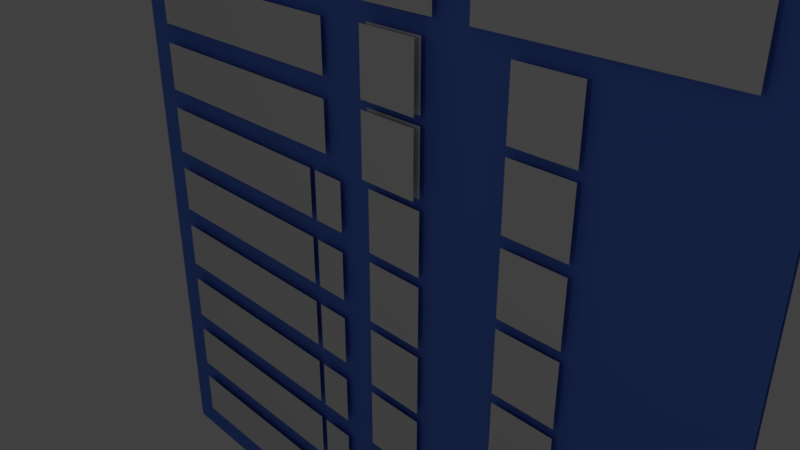 # Source: TextureSettingsTest.blend  (saved by Blender 2.78.0; exported with 4.5.12 LTS)
import bpy
from mathutils import Matrix  # noqa: F401  (used for matrix-valued properties, if any)

bpy.ops.wm.read_factory_settings(use_empty=True)
scene = bpy.context.scene
scene.name = 'Scene'

# ---- collections
col_collection_1 = bpy.data.collections.new('Collection 1'); scene.collection.children.link(col_collection_1)

# ---- materials (node trees are filled in below, after node groups)
mat_texturemirrortmat = bpy.data.materials.new('TextureMirrorTMat')
mat_texturemirrortmat.alpha_threshold = 0.0
mat_texturemirrortmat.use_transparent_shadow = False
mat_texturemirrortmat.roughness = 0.5
mat_texturemirrorsmat = bpy.data.materials.new('TextureMirrorSMat')
mat_texturemirrorsmat.alpha_threshold = 0.0
mat_texturemirrorsmat.use_transparent_shadow = False
mat_texturemirrorsmat.roughness = 0.5
mat_texturerepeattmat = bpy.data.materials.new('TextureRepeatTMat')
mat_texturerepeattmat.alpha_threshold = 0.0
mat_texturerepeattmat.use_transparent_shadow = False
mat_texturerepeattmat.roughness = 0.5
mat_textureclamptmat = bpy.data.materials.new('TextureClampTMat')
mat_textureclamptmat.alpha_threshold = 0.0
mat_textureclamptmat.use_transparent_shadow = False
mat_textureclamptmat.roughness = 0.5
mat_backgroundmat = bpy.data.materials.new('BackgroundMat')
mat_backgroundmat.alpha_threshold = 0.0
mat_backgroundmat.use_transparent_shadow = False
mat_backgroundmat.diffuse_color = (0.1115, 0.2241, 0.8, 1.0)
mat_backgroundmat.roughness = 0.5
mat_backgroundmat.specular_intensity = 0.0
mat_texturerepeatsmat = bpy.data.materials.new('TextureRepeatSMat')
mat_texturerepeatsmat.alpha_threshold = 0.0
mat_texturerepeatsmat.use_transparent_shadow = False
mat_texturerepeatsmat.roughness = 0.5
mat_textureclampsmat = bpy.data.materials.new('TextureClampSMat')
mat_textureclampsmat.alpha_threshold = 0.0
mat_textureclampsmat.use_transparent_shadow = False
mat_textureclampsmat.roughness = 0.5
mat_doublesidedmat = bpy.data.materials.new('DoubleSidedMat')
mat_doublesidedmat.alpha_threshold = 0.0
mat_doublesidedmat.use_transparent_shadow = False
mat_doublesidedmat.roughness = 0.5
mat_singlesidedmat = bpy.data.materials.new('SingleSidedMat')
mat_singlesidedmat.alpha_threshold = 0.0
mat_singlesidedmat.use_transparent_shadow = False
mat_singlesidedmat.roughness = 0.5
mat_labelmaterial = bpy.data.materials.new('LabelMaterial')
mat_labelmaterial.alpha_threshold = 0.0
mat_labelmaterial.use_transparent_shadow = False
mat_labelmaterial.roughness = 0.5
mat_labelmaterial.line_color = (0.0, 0.0, 0.0, 1.0)

# ---- material node trees

# ---- world
world_world = bpy.data.worlds.new('World'); scene.world = world_world
world_world.color = (0.05088, 0.05088, 0.05088)
world_world.use_sun_shadow = False
world_world.sun_shadow_jitter_overblur = 0.0
world_world.cycles.sampling_method = 'MANUAL'

# ---- cameras
cam_camera = bpy.data.cameras.new('Camera')
cam_camera.clip_end = 100.0
cam_camera.lens = 35.0
cam_camera.sensor_width = 32.0
cam_camera.sensor_height = 18.0
cam_camera.ortho_scale = 7.314
cam_camera.dof.focus_distance = 0.0
cam_camera.dof.aperture_fstop = 128.0

# ---- lights
light_lamp = bpy.data.lights.new('Lamp', 'POINT')
light_lamp.transmission_factor = 0.0
light_lamp.cutoff_distance = 30.0
light_lamp.energy = 100.0
light_lamp.shadow_buffer_clip_start = 1.001
light_lamp.shadow_soft_size = 0.1
light_lamp.shadow_maximum_resolution = 0.006
light_lamp.use_absolute_resolution = True

# ---- meshes
me_texturemirrormesht = bpy.data.meshes.new('TextureMirrorMeshT')
me_texturemirrormesht.from_pydata([(0.004848, -3.305e-07, -5.165), (0.9048, -3.305e-07, -5.165), (0.004848, -3.305e-07, -4.265), (0.9048, -3.305e-07, -4.265), (2.151, -3.305e-07, -5.165), (3.051, -3.305e-07, -5.165), (2.151, -3.305e-07, -4.265), (3.051, -3.305e-07, -4.265)], [], [(0, 1, 3, 2), (4, 5, 7, 6)])
_uv = me_texturemirrormesht.uv_layers.new(name='UVMap')
_uv.uv.foreach_set('vector', [0.545, 1.791, 0.7995, 1.791, 0.7995, 1.531, 0.545, 1.531, 0.5419, 0.207, 0.7964, 0.207, 0.7964, 0.4615, 0.5419, 0.4615])
me_texturemirrormesht.materials.append(mat_texturemirrortmat)
me_texturemirrormesht.use_remesh_preserve_volume = False
me_texturemirrormesht.use_remesh_preserve_attributes = False
me_texturemirrormesht.use_mirror_vertex_groups = False
me_texturemirrormesht.update()
me_texturemirrormeshs = bpy.data.meshes.new('TextureMirrorMeshS')
me_texturemirrormeshs.from_pydata([(0.004848, -3.305e-07, -4.128), (0.9048, -3.305e-07, -4.128), (0.004848, -3.305e-07, -3.228), (0.9048, -3.305e-07, -3.228), (2.151, -3.305e-07, -4.128), (3.051, -3.305e-07, -4.128), (2.151, -3.305e-07, -3.228), (3.051, -3.305e-07, -3.228)], [], [(0, 1, 3, 2), (4, 5, 7, 6)])
_uv = me_texturemirrormeshs.uv_layers.new(name='UVMap')
_uv.uv.foreach_set('vector', [1.782, 0.1805, 1.534, 0.1805, 1.534, 0.435, 1.782, 0.435, 0.2122, 0.1922, 0.4667, 0.1922, 0.4667, 0.4467, 0.2122, 0.4467])
me_texturemirrormeshs.materials.append(mat_texturemirrorsmat)
me_texturemirrormeshs.use_remesh_preserve_volume = False
me_texturemirrormeshs.use_remesh_preserve_attributes = False
me_texturemirrormeshs.use_mirror_vertex_groups = False
me_texturemirrormeshs.update()
me_texturerepeatmesht = bpy.data.meshes.new('TextureRepeatMeshT')
me_texturerepeatmesht.from_pydata([(0.004848, -3.305e-07, -3.091), (0.9048, -3.305e-07, -3.091), (0.004848, -3.305e-07, -2.191), (0.9048, -3.305e-07, -2.191), (2.151, -3.305e-07, -3.091), (3.051, -3.305e-07, -3.091), (2.151, -3.305e-07, -2.191), (3.051, -3.305e-07, -2.191)], [], [(0, 1, 3, 2), (4, 5, 7, 6)])
_uv = me_texturerepeatmesht.uv_layers.new(name='UVMap')
_uv.uv.foreach_set('vector', [0.5419, 1.205, 0.7964, 1.205, 0.7964, 1.459, 0.5419, 1.459, 0.5419, 0.207, 0.7964, 0.207, 0.7964, 0.4615, 0.5419, 0.4615])
me_texturerepeatmesht.materials.append(mat_texturerepeattmat)
me_texturerepeatmesht.use_remesh_preserve_volume = False
me_texturerepeatmesht.use_remesh_preserve_attributes = False
me_texturerepeatmesht.use_mirror_vertex_groups = False
me_texturerepeatmesht.update()
me_textureclampmesht = bpy.data.meshes.new('TextureClampMeshT')
me_textureclampmesht.from_pydata([(0.004848, -3.305e-07, -1.02), (0.9048, -3.305e-07, -1.02), (0.004848, -3.305e-07, -0.1196), (0.9048, -3.305e-07, -0.1196), (2.151, -3.305e-07, -1.02), (3.051, -3.305e-07, -1.02), (2.151, -3.305e-07, -0.1196), (3.051, -3.305e-07, -0.1196)], [], [(0, 1, 3, 2), (4, 5, 7, 6)])
_uv = me_textureclampmesht.uv_layers.new(name='UVMap')
_uv.uv.foreach_set('vector', [0.2236, 1.395, 0.4405, 1.395, 0.4405, 1.612, 0.2236, 1.612, 0.2238, 0.9802, 0.4389, 0.9802, 0.4389, 0.9927, 0.2238, 0.9927])
me_textureclampmesht.materials.append(mat_textureclamptmat)
me_textureclampmesht.use_remesh_preserve_volume = False
me_textureclampmesht.use_remesh_preserve_attributes = False
me_textureclampmesht.use_mirror_vertex_groups = False
me_textureclampmesht.update()
me_backgroundmesh = bpy.data.meshes.new('BackgroundMesh')
me_backgroundmesh.from_pydata([(-5.162, 0.1, -5.619), (5.162, 0.1, -5.619), (-5.162, 0.1, 4.454), (5.162, 0.1, 4.454), (5.162, 0.15, -5.619), (-5.162, 0.15, -5.619), (5.162, 0.15, 4.454), (-5.162, 0.15, 4.454)], [], [(0, 1, 3, 2), (4, 5, 7, 6)])
me_backgroundmesh.materials.append(mat_backgroundmat)
me_backgroundmesh.use_remesh_preserve_volume = False
me_backgroundmesh.use_remesh_preserve_attributes = False
me_backgroundmesh.use_mirror_vertex_groups = False
me_backgroundmesh.update()
me_texturerepeatmeshs = bpy.data.meshes.new('TextureRepeatMeshS')
me_texturerepeatmeshs.from_pydata([(0.004848, -3.305e-07, -2.054), (0.9048, -3.305e-07, -2.054), (0.004848, -3.305e-07, -1.154), (0.9048, -3.305e-07, -1.154), (2.151, -3.305e-07, -2.054), (3.051, -3.305e-07, -2.054), (2.151, -3.305e-07, -1.154), (3.051, -3.305e-07, -1.154)], [], [(0, 1, 3, 2), (4, 5, 7, 6)])
_uv = me_texturerepeatmeshs.uv_layers.new(name='UVMap')
_uv.uv.foreach_set('vector', [1.216, 0.1824, 1.471, 0.1824, 1.471, 0.4368, 1.216, 0.4368, 0.2122, 0.1922, 0.4667, 0.1922, 0.4667, 0.4467, 0.2122, 0.4467])
me_texturerepeatmeshs.materials.append(mat_texturerepeatsmat)
me_texturerepeatmeshs.use_remesh_preserve_volume = False
me_texturerepeatmeshs.use_remesh_preserve_attributes = False
me_texturerepeatmeshs.use_mirror_vertex_groups = False
me_texturerepeatmeshs.update()
me_textureclampmeshs = bpy.data.meshes.new('TextureClampMeshS')
me_textureclampmeshs.from_pydata([(0.004848, -3.305e-07, 0.01737), (0.9048, -3.305e-07, 0.01737), (0.004848, -3.305e-07, 0.9174), (0.9048, -3.305e-07, 0.9174), (2.151, -3.305e-07, 0.01737), (3.051, -3.305e-07, 0.01737), (2.151, -3.305e-07, 0.9174), (3.051, -3.305e-07, 0.9174)], [], [(0, 1, 3, 2), (4, 5, 7, 6)])
_uv = me_textureclampmeshs.uv_layers.new(name='UVMap')
_uv.uv.foreach_set('vector', [1.39, 0.6022, 1.607, 0.6022, 1.607, 0.8192, 1.39, 0.8192, 0.9863, 0.6007, 0.9922, 0.6007, 0.9922, 0.8178, 0.9863, 0.8178])
me_textureclampmeshs.materials.append(mat_textureclampsmat)
me_textureclampmeshs.use_remesh_preserve_volume = False
me_textureclampmeshs.use_remesh_preserve_attributes = False
me_textureclampmeshs.use_mirror_vertex_groups = False
me_textureclampmeshs.update()
me_doublesidedmesh = bpy.data.meshes.new('DoubleSidedMesh')
me_doublesidedmesh.from_pydata([(0.9048, -0.1, 1.07), (0.004848, -0.1, 1.07), (0.9048, -0.1, 1.97), (0.004848, -0.1, 1.97), (2.151, -3.305e-07, 1.07), (3.051, -3.305e-07, 1.07), (2.151, -3.305e-07, 1.97), (3.051, -3.305e-07, 1.97), (0.004848, -4.172e-07, 1.07), (0.9048, -2.533e-07, 1.07), (0.004848, -4.172e-07, 1.97), (0.9048, -2.533e-07, 1.97)], [], [(0, 1, 3, 2), (4, 5, 7, 6), (8, 9, 11, 10)])
_uv = me_doublesidedmesh.uv_layers.new(name='UVMap')
_uv.uv.foreach_set('vector', [0.4583, 0.1848, 0.223, 0.1848, 0.223, 0.4393, 0.4583, 0.4393, 0.2122, 0.1922, 0.4667, 0.1922, 0.4667, 0.4467, 0.2122, 0.4467, 0.5444, 0.1774, 0.7989, 0.1774, 0.7989, 0.4319, 0.5444, 0.4319])
me_doublesidedmesh.materials.append(mat_doublesidedmat)
me_doublesidedmesh.use_remesh_preserve_volume = False
me_doublesidedmesh.use_remesh_preserve_attributes = False
me_doublesidedmesh.use_mirror_vertex_groups = False
me_doublesidedmesh.update()
me_singlesidedmesh = bpy.data.meshes.new('SingleSidedMesh')
me_singlesidedmesh.from_pydata([(0.004848, -3.305e-07, 2.095), (0.9048, -3.305e-07, 2.095), (0.004848, -3.305e-07, 2.995), (0.9048, -3.305e-07, 2.995), (2.151, -3.305e-07, 2.095), (3.051, -3.305e-07, 2.095), (2.151, -3.305e-07, 2.995), (3.051, -3.305e-07, 2.995), (0.9048, -0.1, 2.095), (0.004848, -0.1, 2.095), (0.9048, -0.1, 2.995), (0.004848, -0.1, 2.995)], [], [(0, 1, 3, 2), (4, 5, 7, 6), (8, 9, 11, 10)])
_uv = me_singlesidedmesh.uv_layers.new(name='UVMap')
_uv.uv.foreach_set('vector', [0.2122, 0.1922, 0.4667, 0.1922, 0.4667, 0.4467, 0.2122, 0.4467, 0.2122, 0.1922, 0.4667, 0.1922, 0.4667, 0.4467, 0.2122, 0.4467, 0.5444, 0.1774, 0.7989, 0.1774, 0.7989, 0.4319, 0.5444, 0.4319])
me_singlesidedmesh.materials.append(mat_singlesidedmat)
me_singlesidedmesh.use_remesh_preserve_volume = False
me_singlesidedmesh.use_remesh_preserve_attributes = False
me_singlesidedmesh.use_mirror_vertex_groups = False
me_singlesidedmesh.update()
me_labelmesh = bpy.data.meshes.new('LabelMesh')
me_labelmesh.from_pydata([(-4.567, -2.985e-07, 2.178), (-0.8188, -2.985e-07, 2.178), (-0.8188, -2.985e-07, 2.918), (-4.567, -2.985e-07, 2.918), (-4.567, -2.985e-07, 1.139), (-0.8188, -2.985e-07, 1.139), (-0.8188, -2.985e-07, 1.879), (-4.567, -2.985e-07, 1.879), (-4.567, -2.985e-07, 0.09927), (-0.5436, -2.985e-07, 0.09927), (-0.5436, -2.985e-07, 0.8392), (-4.567, -2.985e-07, 0.8392), (-4.567, -2.985e-07, -1.977), (-1.066, -2.985e-07, 0.8392), (-1.066, -2.985e-07, 0.09927), (-4.567, -2.985e-07, -1.237), (-0.1033, -2.985e-07, 3.22), (-0.1033, -2.985e-07, 3.96), (1.593, -2.985e-07, 3.218), (1.593, -2.985e-07, 3.958), (1.061, -2.985e-07, 3.22), (1.061, -2.985e-07, 3.96), (4.655, -2.985e-07, 3.958), (4.655, -2.985e-07, 3.218), (-1.172, -2.985e-07, -1.237), (-1.172, -2.985e-07, 0.8392), (-1.172, -2.985e-07, -1.977), (-1.172, -2.985e-07, 0.09927), (-0.5436, -1.607e-07, -1.975), (-0.5436, -1.607e-07, -1.235), (-1.066, -1.607e-07, -1.235), (-1.066, -1.607e-07, -1.975), (-4.567, -2.985e-07, -0.9377), (-0.5436, -2.985e-07, -0.9377), (-0.5436, -2.985e-07, -0.1978), (-4.567, -2.985e-07, -0.1978), (-4.567, -2.985e-07, -3.014), (-1.066, -2.985e-07, -0.1978), (-1.066, -2.985e-07, -0.9377), (-4.567, -2.985e-07, -2.274), (-1.172, -2.985e-07, -2.274), (-1.172, -2.985e-07, -0.1978), (-1.172, -2.985e-07, -3.014), (-1.172, -2.985e-07, -0.9377), (-0.5436, -1.607e-07, -3.012), (-0.5436, -1.607e-07, -2.272), (-1.066, -1.607e-07, -2.272), (-1.066, -1.607e-07, -3.012), (-4.567, -2.985e-07, -4.051), (-4.567, -2.985e-07, -3.311), (-1.172, -2.985e-07, -3.311), (-1.172, -2.985e-07, -4.051), (-0.5436, -1.607e-07, -4.049), (-0.5436, -1.607e-07, -3.309), (-1.066, -1.607e-07, -3.309), (-1.066, -1.607e-07, -4.049), (-4.567, -2.985e-07, -5.088), (-4.567, -2.985e-07, -4.348), (-1.172, -2.985e-07, -4.348), (-1.172, -2.985e-07, -5.088), (-0.5436, -1.607e-07, -5.086), (-0.5436, -1.607e-07, -4.346), (-1.066, -1.607e-07, -4.346), (-1.066, -1.607e-07, -5.086)], [], [(3, 0, 1, 2), (7, 4, 5, 6), (11, 8, 27, 25), (15, 12, 26, 24), (17, 16, 20, 21), (19, 18, 23, 22), (13, 14, 9, 10), (30, 31, 28, 29), (35, 32, 43, 41), (39, 36, 42, 40), (37, 38, 33, 34), (46, 47, 44, 45), (49, 48, 51, 50), (54, 55, 52, 53), (57, 56, 59, 58), (62, 63, 60, 61)])
_uv = me_labelmesh.uv_layers.new(name='UVMap')
_uv.uv.foreach_set('vector', [0.002086, 0.9501, 0.002086, 0.8133, 0.7086, 0.8133, 0.7086, 0.9501, 0.002086, 0.7986, 0.002086, 0.6619, 0.7086, 0.6619, 0.7086, 0.7986, 0.002086, 0.6472, 0.002086, 0.5105, 0.642, 0.5105, 0.642, 0.6472, 0.002086, 0.4957, 0.002086, 0.359, 0.642, 0.359, 0.642, 0.4957, 0.6873, 0.2048, 0.6873, 0.06804, 0.9067, 0.06804, 0.9067, 0.2048, 0.008287, 0.2053, 0.008287, 0.06851, 0.5853, 0.06851, 0.5853, 0.2053, 0.727, 0.6472, 0.727, 0.5105, 0.8118, 0.5105, 0.8118, 0.6472, 0.727, 0.6472, 0.727, 0.5105, 0.8118, 0.5105, 0.8118, 0.6472, 0.002086, 0.6472, 0.002086, 0.5105, 0.642, 0.5105, 0.642, 0.6472, 0.002086, 0.4957, 0.002086, 0.359, 0.642, 0.359, 0.642, 0.4957, 0.7377, 0.4978, 0.7377, 0.361, 0.8225, 0.361, 0.8225, 0.4978, 0.7377, 0.4978, 0.7377, 0.361, 0.8225, 0.361, 0.8225, 0.4978, 0.00404, 0.3512, 0.00404, 0.2145, 0.644, 0.2145, 0.644, 0.3512, 0.727, 0.6472, 0.727, 0.5105, 0.8118, 0.5105, 0.8118, 0.6472, 0.00404, 0.3512, 0.00404, 0.2145, 0.644, 0.2145, 0.644, 0.3512, 0.7377, 0.4978, 0.7377, 0.361, 0.8225, 0.361, 0.8225, 0.4978])
me_labelmesh.materials.append(mat_labelmaterial)
me_labelmesh.use_remesh_preserve_volume = False
me_labelmesh.use_remesh_preserve_attributes = False
me_labelmesh.use_mirror_vertex_groups = False
me_labelmesh.update()

# ---- objects
ob_texturemirrortestt = bpy.data.objects.new('TextureMirrorTestT', me_texturemirrormesht)
ob_texturemirrortests = bpy.data.objects.new('TextureMirrorTestS', me_texturemirrormeshs)
ob_texturerepeattestt = bpy.data.objects.new('TextureRepeatTestT', me_texturerepeatmesht)
ob_textureclamptestt = bpy.data.objects.new('TextureClampTestT', me_textureclampmesht)
ob_background = bpy.data.objects.new('Background', me_backgroundmesh)
ob_texturerepeattests = bpy.data.objects.new('TextureRepeatTestS', me_texturerepeatmeshs)
ob_textureclamptests = bpy.data.objects.new('TextureClampTestS', me_textureclampmeshs)
ob_doublesidedtest = bpy.data.objects.new('DoubleSidedTest', me_doublesidedmesh)
ob_singlesidedtest = bpy.data.objects.new('SingleSidedTest', me_singlesidedmesh)
ob_labels = bpy.data.objects.new('Labels', me_labelmesh)
ob_lamp = bpy.data.objects.new('Lamp', light_lamp)
ob_camera = bpy.data.objects.new('Camera', cam_camera)

# ---- transforms, parenting, visibility, modifiers, constraints
ob_texturemirrortestt.location = (0.0, 0.0, 0.0)
ob_texturemirrortestt.lineart.crease_threshold = 0.0
ob_texturemirrortests.location = (0.0, 0.0, 0.0)
ob_texturemirrortests.lineart.crease_threshold = 0.0
ob_texturerepeattestt.location = (0.0, 0.0, 0.0)
ob_texturerepeattestt.lineart.crease_threshold = 0.0
ob_textureclamptestt.location = (0.0, 0.0, 0.0)
ob_textureclamptestt.lineart.crease_threshold = 0.0
ob_background.location = (0.0, 0.0, 0.0)
ob_background.lineart.crease_threshold = 0.0
ob_texturerepeattests.location = (0.0, 0.0, 0.0)
ob_texturerepeattests.lineart.crease_threshold = 0.0
ob_textureclamptests.location = (0.0, 0.0, 0.0)
ob_textureclamptests.lineart.crease_threshold = 0.0
ob_doublesidedtest.location = (0.0, 0.0, 0.0)
ob_doublesidedtest.lineart.crease_threshold = 0.0
ob_singlesidedtest.location = (0.0, 0.0, 0.0)
ob_singlesidedtest.lineart.crease_threshold = 0.0
ob_labels.location = (0.0, 0.0, 0.0)
ob_labels.lock_rotations_4d = False
ob_labels.empty_display_type = 'ARROWS'
ob_labels.lineart.crease_threshold = 0.0
ob_lamp.location = (4.076, -12.4, 5.904)
ob_lamp.rotation_euler = (0.6503, 0.05522, 1.866)
ob_lamp.lock_rotations_4d = False
ob_lamp.empty_display_type = 'ARROWS'
ob_lamp.color = (0.0, 0.0, 0.0, 0.0)
ob_lamp.lineart.crease_threshold = 0.0
ob_camera.location = (7.481, -6.508, 5.344)
ob_camera.rotation_euler = (1.109, 0.0, 0.8149)
ob_camera.lock_rotations_4d = False
ob_camera.empty_display_type = 'ARROWS'
ob_camera.color = (0.0, 0.0, 0.0, 0.0)
ob_camera.display_type = 'WIRE'
ob_camera.lineart.crease_threshold = 0.0

# ---- collection membership
col_collection_1.objects.link(ob_texturemirrortestt)
col_collection_1.objects.link(ob_texturemirrortests)
col_collection_1.objects.link(ob_texturerepeattestt)
col_collection_1.objects.link(ob_textureclamptestt)
col_collection_1.objects.link(ob_background)
col_collection_1.objects.link(ob_texturerepeattests)
col_collection_1.objects.link(ob_textureclamptests)
col_collection_1.objects.link(ob_doublesidedtest)
col_collection_1.objects.link(ob_singlesidedtest)
col_collection_1.objects.link(ob_labels)
col_collection_1.objects.link(ob_lamp)
col_collection_1.objects.link(ob_camera)

# ---- scene / render settings (as saved in the file)
scene.camera = ob_camera
scene.frame_start = 1; scene.frame_end = 250; scene.frame_set(1)
scene.render.engine = 'BLENDER_EEVEE_NEXT'
scene.render.resolution_percentage = 50
scene.render.dither_intensity = 0.0
scene.cycles.use_denoising = False
scene.cycles.samples = 128
scene.cycles.sampling_pattern = 'TABULATED_SOBOL'
scene.cycles.light_sampling_threshold = 0.0
scene.cycles.use_adaptive_sampling = False
scene.cycles.use_light_tree = False
scene.cycles.blur_glossy = 0.0
scene.cycles.sample_clamp_indirect = 0.0
scene.view_settings.view_transform = 'Standard'
bpy.context.view_layer.update()
